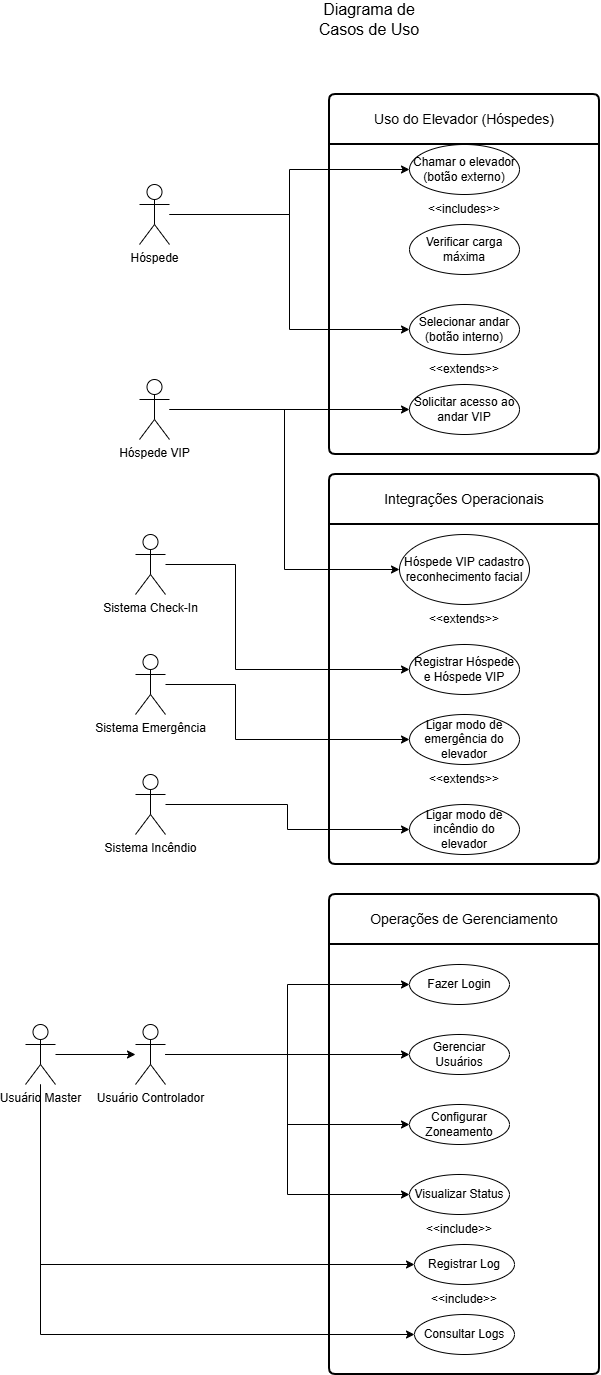

The diagram above was exported from draw.io. Its source (the exported page's mxGraphModel, read from the mxfile embedded in the PNG):
<mxGraphModel dx="997" dy="1743" grid="1" gridSize="10" guides="1" tooltips="1" connect="1" arrows="1" fold="1" page="1" pageScale="1" pageWidth="827" pageHeight="1169" math="0" shadow="0">
  <root>
    <mxCell id="0" />
    <mxCell id="1" parent="0" />
    <mxCell id="0Z33GAbs_yGox5INv9_w-29" style="edgeStyle=orthogonalEdgeStyle;rounded=0;orthogonalLoop=1;jettySize=auto;html=1;entryX=0;entryY=0.5;entryDx=0;entryDy=0;" parent="1" source="0Z33GAbs_yGox5INv9_w-1" target="0Z33GAbs_yGox5INv9_w-18" edge="1">
      <mxGeometry relative="1" as="geometry">
        <Array as="points">
          <mxPoint x="334" y="120" />
          <mxPoint x="334" y="75" />
        </Array>
      </mxGeometry>
    </mxCell>
    <mxCell id="0Z33GAbs_yGox5INv9_w-30" style="edgeStyle=orthogonalEdgeStyle;rounded=0;orthogonalLoop=1;jettySize=auto;html=1;entryX=0;entryY=0.5;entryDx=0;entryDy=0;" parent="1" source="0Z33GAbs_yGox5INv9_w-1" target="0Z33GAbs_yGox5INv9_w-19" edge="1">
      <mxGeometry relative="1" as="geometry" />
    </mxCell>
    <mxCell id="0Z33GAbs_yGox5INv9_w-1" value="Hóspede" style="shape=umlActor;verticalLabelPosition=bottom;verticalAlign=top;html=1;" parent="1" vertex="1">
      <mxGeometry x="184" y="90" width="30" height="60" as="geometry" />
    </mxCell>
    <mxCell id="0Z33GAbs_yGox5INv9_w-2" value="Diagrama de Casos de Uso" style="text;html=1;whiteSpace=wrap;strokeColor=none;fillColor=none;align=center;verticalAlign=middle;rounded=0;fontSize=16;" parent="1" vertex="1">
      <mxGeometry x="359" y="-90" width="110" height="30" as="geometry" />
    </mxCell>
    <mxCell id="0Z33GAbs_yGox5INv9_w-18" value="Chamar o elevador (botão externo)" style="ellipse;whiteSpace=wrap;html=1;align=center;" parent="1" vertex="1">
      <mxGeometry x="454" y="50" width="110" height="50" as="geometry" />
    </mxCell>
    <mxCell id="0Z33GAbs_yGox5INv9_w-19" value="Selecionar andar (botão interno)" style="ellipse;whiteSpace=wrap;html=1;align=center;" parent="1" vertex="1">
      <mxGeometry x="454" y="210" width="110" height="50" as="geometry" />
    </mxCell>
    <mxCell id="0Z33GAbs_yGox5INv9_w-20" value="Solicitar acesso ao andar VIP" style="ellipse;whiteSpace=wrap;html=1;align=center;" parent="1" vertex="1">
      <mxGeometry x="454" y="290" width="110" height="50" as="geometry" />
    </mxCell>
    <mxCell id="0Z33GAbs_yGox5INv9_w-21" value="Verificar carga máxima" style="ellipse;whiteSpace=wrap;html=1;align=center;" parent="1" vertex="1">
      <mxGeometry x="454" y="130" width="110" height="50" as="geometry" />
    </mxCell>
    <mxCell id="0Z33GAbs_yGox5INv9_w-31" style="edgeStyle=orthogonalEdgeStyle;rounded=0;orthogonalLoop=1;jettySize=auto;html=1;entryX=0;entryY=0.5;entryDx=0;entryDy=0;" parent="1" source="0Z33GAbs_yGox5INv9_w-22" target="0Z33GAbs_yGox5INv9_w-20" edge="1">
      <mxGeometry relative="1" as="geometry" />
    </mxCell>
    <mxCell id="0Z33GAbs_yGox5INv9_w-57" style="edgeStyle=orthogonalEdgeStyle;rounded=0;orthogonalLoop=1;jettySize=auto;html=1;entryX=0;entryY=0.5;entryDx=0;entryDy=0;" parent="1" source="0Z33GAbs_yGox5INv9_w-22" target="0Z33GAbs_yGox5INv9_w-42" edge="1">
      <mxGeometry relative="1" as="geometry">
        <mxPoint x="330" y="500" as="targetPoint" />
      </mxGeometry>
    </mxCell>
    <mxCell id="0Z33GAbs_yGox5INv9_w-22" value="Hóspede VIP" style="shape=umlActor;verticalLabelPosition=bottom;verticalAlign=top;html=1;" parent="1" vertex="1">
      <mxGeometry x="184" y="285" width="30" height="60" as="geometry" />
    </mxCell>
    <mxCell id="0Z33GAbs_yGox5INv9_w-27" value="&amp;lt;&amp;lt;includes&amp;gt;&amp;gt;" style="text;html=1;whiteSpace=wrap;strokeColor=none;fillColor=none;align=center;verticalAlign=middle;rounded=0;" parent="1" vertex="1">
      <mxGeometry x="479" y="100" width="60" height="30" as="geometry" />
    </mxCell>
    <mxCell id="0Z33GAbs_yGox5INv9_w-28" value="&amp;lt;&amp;lt;extends&amp;gt;&amp;gt;" style="text;html=1;whiteSpace=wrap;strokeColor=none;fillColor=none;align=center;verticalAlign=middle;rounded=0;" parent="1" vertex="1">
      <mxGeometry x="479" y="260" width="60" height="30" as="geometry" />
    </mxCell>
    <mxCell id="0Z33GAbs_yGox5INv9_w-39" value="Uso do Elevador (Hóspedes)" style="swimlane;childLayout=stackLayout;horizontal=1;startSize=50;horizontalStack=0;rounded=1;fontSize=14;fontStyle=0;strokeWidth=2;resizeParent=0;resizeLast=1;shadow=0;dashed=0;align=center;arcSize=4;whiteSpace=wrap;html=1;" parent="1" vertex="1">
      <mxGeometry x="374" width="270" height="360" as="geometry" />
    </mxCell>
    <mxCell id="0Z33GAbs_yGox5INv9_w-40" value="&lt;span style=&quot;color: rgba(0, 0, 0, 0); font-family: monospace; font-size: 0px; text-wrap-mode: nowrap;&quot;&gt;%3CmxGraphModel%3E%3Croot%3E%3CmxCell%20id%3D%220%22%2F%3E%3CmxCell%20id%3D%221%22%20parent%3D%220%22%2F%3E%3CmxCell%20id%3D%222%22%20value%3D%22Solicitar%20acesso%20ao%20andar%20VIP%22%20style%3D%22ellipse%3BwhiteSpace%3Dwrap%3Bhtml%3D1%3Balign%3Dcenter%3B%22%20vertex%3D%221%22%20parent%3D%221%22%3E%3CmxGeometry%20x%3D%22410%22%20y%3D%22240%22%20width%3D%22110%22%20height%3D%2250%22%20as%3D%22geometry%22%2F%3E%3C%2FmxCell%3E%3C%2Froot%3E%3C%2FmxGraphModel%3E&lt;/span&gt;" style="align=left;strokeColor=none;fillColor=none;spacingLeft=4;spacingRight=4;fontSize=12;verticalAlign=top;resizable=0;rotatable=0;part=1;html=1;whiteSpace=wrap;" parent="0Z33GAbs_yGox5INv9_w-39" vertex="1">
      <mxGeometry y="50" width="270" height="310" as="geometry" />
    </mxCell>
    <mxCell id="0Z33GAbs_yGox5INv9_w-42" value="Hóspede VIP cadastro reconhecimento facial" style="ellipse;whiteSpace=wrap;html=1;align=center;" parent="1" vertex="1">
      <mxGeometry x="444" y="440" width="130" height="70" as="geometry" />
    </mxCell>
    <mxCell id="0Z33GAbs_yGox5INv9_w-43" value="Ligar modo de emergência do elevador" style="ellipse;whiteSpace=wrap;html=1;align=center;" parent="1" vertex="1">
      <mxGeometry x="454" y="620" width="110" height="50" as="geometry" />
    </mxCell>
    <mxCell id="0Z33GAbs_yGox5INv9_w-44" value="Ligar modo de incêndio do elevador" style="ellipse;whiteSpace=wrap;html=1;align=center;" parent="1" vertex="1">
      <mxGeometry x="454" y="710" width="110" height="50" as="geometry" />
    </mxCell>
    <mxCell id="0Z33GAbs_yGox5INv9_w-45" value="Registrar Hóspede e Hóspede VIP" style="ellipse;whiteSpace=wrap;html=1;align=center;" parent="1" vertex="1">
      <mxGeometry x="454" y="550" width="110" height="50" as="geometry" />
    </mxCell>
    <mxCell id="0Z33GAbs_yGox5INv9_w-46" value="&amp;lt;&amp;lt;extends&amp;gt;&amp;gt;" style="text;html=1;whiteSpace=wrap;strokeColor=none;fillColor=none;align=center;verticalAlign=middle;rounded=0;" parent="1" vertex="1">
      <mxGeometry x="479" y="510" width="60" height="30" as="geometry" />
    </mxCell>
    <mxCell id="0Z33GAbs_yGox5INv9_w-47" value="&amp;lt;&amp;lt;extends&amp;gt;&amp;gt;" style="text;html=1;whiteSpace=wrap;strokeColor=none;fillColor=none;align=center;verticalAlign=middle;rounded=0;" parent="1" vertex="1">
      <mxGeometry x="479" y="670" width="60" height="30" as="geometry" />
    </mxCell>
    <mxCell id="0Z33GAbs_yGox5INv9_w-48" value="Integrações Operacionais" style="swimlane;childLayout=stackLayout;horizontal=1;startSize=50;horizontalStack=0;rounded=1;fontSize=14;fontStyle=0;strokeWidth=2;resizeParent=0;resizeLast=1;shadow=0;dashed=0;align=center;arcSize=4;whiteSpace=wrap;html=1;" parent="1" vertex="1">
      <mxGeometry x="374" y="380" width="270" height="390" as="geometry" />
    </mxCell>
    <mxCell id="0Z33GAbs_yGox5INv9_w-49" value="&lt;span style=&quot;color: rgba(0, 0, 0, 0); font-family: monospace; font-size: 0px; text-wrap-mode: nowrap;&quot;&gt;%3CmxGraphModel%3E%3Croot%3E%3CmxCell%20id%3D%220%22%2F%3E%3CmxCell%20id%3D%221%22%20parent%3D%220%22%2F%3E%3CmxCell%20id%3D%222%22%20value%3D%22Solicitar%20acesso%20ao%20andar%20VIP%22%20style%3D%22ellipse%3BwhiteSpace%3Dwrap%3Bhtml%3D1%3Balign%3Dcenter%3B%22%20vertex%3D%221%22%20parent%3D%221%22%3E%3CmxGeometry%20x%3D%22410%22%20y%3D%22240%22%20width%3D%22110%22%20height%3D%2250%22%20as%3D%22geometry%22%2F%3E%3C%2FmxCell%3E%3C%2Froot%3E%3C%2FmxGraphModel%3E&lt;/span&gt;" style="align=left;strokeColor=none;fillColor=none;spacingLeft=4;spacingRight=4;fontSize=12;verticalAlign=top;resizable=0;rotatable=0;part=1;html=1;whiteSpace=wrap;" parent="0Z33GAbs_yGox5INv9_w-48" vertex="1">
      <mxGeometry y="50" width="270" height="340" as="geometry" />
    </mxCell>
    <mxCell id="0Z33GAbs_yGox5INv9_w-50" value="Operações de Gerenciamento" style="swimlane;childLayout=stackLayout;horizontal=1;startSize=50;horizontalStack=0;rounded=1;fontSize=14;fontStyle=0;strokeWidth=2;resizeParent=0;resizeLast=1;shadow=0;dashed=0;align=center;arcSize=4;whiteSpace=wrap;html=1;" parent="1" vertex="1">
      <mxGeometry x="374" y="800" width="270" height="480" as="geometry" />
    </mxCell>
    <mxCell id="0Z33GAbs_yGox5INv9_w-51" value="&lt;span style=&quot;color: rgba(0, 0, 0, 0); font-family: monospace; font-size: 0px; text-wrap-mode: nowrap;&quot;&gt;%3CmxGraphModel%3E%3Croot%3E%3CmxCell%20id%3D%220%22%2F%3E%3CmxCell%20id%3D%221%22%20parent%3D%220%22%2F%3E%3CmxCell%20id%3D%222%22%20value%3D%22Solicitar%20acesso%20ao%20andar%20VIP%22%20style%3D%22ellipse%3BwhiteSpace%3Dwrap%3Bhtml%3D1%3Balign%3Dcenter%3B%22%20vertex%3D%221%22%20parent%3D%221%22%3E%3CmxGeometry%20x%3D%22410%22%20y%3D%22240%22%20width%3D%22110%22%20height%3D%2250%22%20as%3D%22geometry%22%2F%3E%3C%2FmxCell%3E%3C%2Froot%3E%3C%2FmxGraphModel%3E&lt;/span&gt;" style="align=left;strokeColor=none;fillColor=none;spacingLeft=4;spacingRight=4;fontSize=12;verticalAlign=top;resizable=0;rotatable=0;part=1;html=1;whiteSpace=wrap;" parent="0Z33GAbs_yGox5INv9_w-50" vertex="1">
      <mxGeometry y="50" width="270" height="430" as="geometry" />
    </mxCell>
    <mxCell id="0Z33GAbs_yGox5INv9_w-58" style="edgeStyle=orthogonalEdgeStyle;rounded=0;orthogonalLoop=1;jettySize=auto;html=1;entryX=0;entryY=0.5;entryDx=0;entryDy=0;" parent="1" source="0Z33GAbs_yGox5INv9_w-52" target="0Z33GAbs_yGox5INv9_w-45" edge="1">
      <mxGeometry relative="1" as="geometry">
        <Array as="points">
          <mxPoint x="280" y="470" />
          <mxPoint x="280" y="575" />
        </Array>
      </mxGeometry>
    </mxCell>
    <mxCell id="0Z33GAbs_yGox5INv9_w-52" value="Sistema Check-In" style="shape=umlActor;verticalLabelPosition=bottom;verticalAlign=top;html=1;" parent="1" vertex="1">
      <mxGeometry x="180" y="440" width="30" height="60" as="geometry" />
    </mxCell>
    <mxCell id="0Z33GAbs_yGox5INv9_w-59" style="edgeStyle=orthogonalEdgeStyle;rounded=0;orthogonalLoop=1;jettySize=auto;html=1;entryX=0;entryY=0.5;entryDx=0;entryDy=0;" parent="1" source="0Z33GAbs_yGox5INv9_w-53" target="0Z33GAbs_yGox5INv9_w-43" edge="1">
      <mxGeometry relative="1" as="geometry">
        <Array as="points">
          <mxPoint x="280" y="590" />
          <mxPoint x="280" y="645" />
        </Array>
      </mxGeometry>
    </mxCell>
    <mxCell id="0Z33GAbs_yGox5INv9_w-53" value="Sistema Emergência" style="shape=umlActor;verticalLabelPosition=bottom;verticalAlign=top;html=1;" parent="1" vertex="1">
      <mxGeometry x="180" y="560" width="30" height="60" as="geometry" />
    </mxCell>
    <mxCell id="0Z33GAbs_yGox5INv9_w-60" style="edgeStyle=orthogonalEdgeStyle;rounded=0;orthogonalLoop=1;jettySize=auto;html=1;entryX=0;entryY=0.5;entryDx=0;entryDy=0;" parent="1" source="0Z33GAbs_yGox5INv9_w-54" target="0Z33GAbs_yGox5INv9_w-44" edge="1">
      <mxGeometry relative="1" as="geometry" />
    </mxCell>
    <mxCell id="0Z33GAbs_yGox5INv9_w-54" value="Sistema Incêndio" style="shape=umlActor;verticalLabelPosition=bottom;verticalAlign=top;html=1;" parent="1" vertex="1">
      <mxGeometry x="180" y="680" width="30" height="60" as="geometry" />
    </mxCell>
    <mxCell id="0Z33GAbs_yGox5INv9_w-71" style="edgeStyle=orthogonalEdgeStyle;rounded=0;orthogonalLoop=1;jettySize=auto;html=1;" parent="1" source="0Z33GAbs_yGox5INv9_w-61" target="0Z33GAbs_yGox5INv9_w-62" edge="1">
      <mxGeometry relative="1" as="geometry" />
    </mxCell>
    <mxCell id="0Z33GAbs_yGox5INv9_w-78" style="edgeStyle=orthogonalEdgeStyle;rounded=0;orthogonalLoop=1;jettySize=auto;html=1;entryX=0;entryY=0.5;entryDx=0;entryDy=0;" parent="1" source="0Z33GAbs_yGox5INv9_w-61" target="0Z33GAbs_yGox5INv9_w-68" edge="1">
      <mxGeometry relative="1" as="geometry">
        <Array as="points">
          <mxPoint x="85" y="1240" />
        </Array>
      </mxGeometry>
    </mxCell>
    <mxCell id="0Z33GAbs_yGox5INv9_w-79" style="edgeStyle=orthogonalEdgeStyle;rounded=0;orthogonalLoop=1;jettySize=auto;html=1;entryX=0;entryY=0.5;entryDx=0;entryDy=0;" parent="1" source="0Z33GAbs_yGox5INv9_w-61" target="0Z33GAbs_yGox5INv9_w-67" edge="1">
      <mxGeometry relative="1" as="geometry">
        <Array as="points">
          <mxPoint x="85" y="1170" />
        </Array>
      </mxGeometry>
    </mxCell>
    <mxCell id="0Z33GAbs_yGox5INv9_w-61" value="Usuário Master" style="shape=umlActor;verticalLabelPosition=bottom;verticalAlign=top;html=1;" parent="1" vertex="1">
      <mxGeometry x="70" y="930" width="30" height="60" as="geometry" />
    </mxCell>
    <mxCell id="0Z33GAbs_yGox5INv9_w-72" style="edgeStyle=orthogonalEdgeStyle;rounded=0;orthogonalLoop=1;jettySize=auto;html=1;entryX=0;entryY=0.5;entryDx=0;entryDy=0;" parent="1" source="0Z33GAbs_yGox5INv9_w-62" target="0Z33GAbs_yGox5INv9_w-63" edge="1">
      <mxGeometry relative="1" as="geometry" />
    </mxCell>
    <mxCell id="0Z33GAbs_yGox5INv9_w-73" style="edgeStyle=orthogonalEdgeStyle;rounded=0;orthogonalLoop=1;jettySize=auto;html=1;entryX=0;entryY=0.5;entryDx=0;entryDy=0;" parent="1" source="0Z33GAbs_yGox5INv9_w-62" target="0Z33GAbs_yGox5INv9_w-64" edge="1">
      <mxGeometry relative="1" as="geometry" />
    </mxCell>
    <mxCell id="0Z33GAbs_yGox5INv9_w-74" style="edgeStyle=orthogonalEdgeStyle;rounded=0;orthogonalLoop=1;jettySize=auto;html=1;entryX=0;entryY=0.5;entryDx=0;entryDy=0;" parent="1" source="0Z33GAbs_yGox5INv9_w-62" target="0Z33GAbs_yGox5INv9_w-66" edge="1">
      <mxGeometry relative="1" as="geometry" />
    </mxCell>
    <mxCell id="0Z33GAbs_yGox5INv9_w-77" style="edgeStyle=orthogonalEdgeStyle;rounded=0;orthogonalLoop=1;jettySize=auto;html=1;entryX=0;entryY=0.5;entryDx=0;entryDy=0;" parent="1" source="0Z33GAbs_yGox5INv9_w-62" target="0Z33GAbs_yGox5INv9_w-65" edge="1">
      <mxGeometry relative="1" as="geometry" />
    </mxCell>
    <mxCell id="0Z33GAbs_yGox5INv9_w-62" value="Usuário Controlador" style="shape=umlActor;verticalLabelPosition=bottom;verticalAlign=top;html=1;" parent="1" vertex="1">
      <mxGeometry x="180" y="930" width="30" height="60" as="geometry" />
    </mxCell>
    <mxCell id="0Z33GAbs_yGox5INv9_w-63" value="Fazer Login" style="ellipse;whiteSpace=wrap;html=1;align=center;" parent="1" vertex="1">
      <mxGeometry x="454" y="870" width="100" height="40" as="geometry" />
    </mxCell>
    <mxCell id="0Z33GAbs_yGox5INv9_w-64" value="Gerenciar Usuários" style="ellipse;whiteSpace=wrap;html=1;align=center;" parent="1" vertex="1">
      <mxGeometry x="454" y="940" width="100" height="40" as="geometry" />
    </mxCell>
    <mxCell id="0Z33GAbs_yGox5INv9_w-65" value="Configurar Zoneamento" style="ellipse;whiteSpace=wrap;html=1;align=center;" parent="1" vertex="1">
      <mxGeometry x="454" y="1010" width="100" height="40" as="geometry" />
    </mxCell>
    <mxCell id="0Z33GAbs_yGox5INv9_w-66" value="Visualizar Status" style="ellipse;whiteSpace=wrap;html=1;align=center;" parent="1" vertex="1">
      <mxGeometry x="454" y="1080" width="100" height="40" as="geometry" />
    </mxCell>
    <mxCell id="0Z33GAbs_yGox5INv9_w-67" value="Registrar Log" style="ellipse;whiteSpace=wrap;html=1;align=center;" parent="1" vertex="1">
      <mxGeometry x="459" y="1150" width="100" height="40" as="geometry" />
    </mxCell>
    <mxCell id="0Z33GAbs_yGox5INv9_w-68" value="Consultar Logs" style="ellipse;whiteSpace=wrap;html=1;align=center;" parent="1" vertex="1">
      <mxGeometry x="459" y="1220" width="100" height="40" as="geometry" />
    </mxCell>
    <mxCell id="0Z33GAbs_yGox5INv9_w-69" value="&amp;lt;&amp;lt;include&amp;gt;&amp;gt;" style="text;html=1;whiteSpace=wrap;strokeColor=none;fillColor=none;align=center;verticalAlign=middle;rounded=0;" parent="1" vertex="1">
      <mxGeometry x="474" y="1120" width="60" height="30" as="geometry" />
    </mxCell>
    <mxCell id="0Z33GAbs_yGox5INv9_w-70" value="&amp;lt;&amp;lt;include&amp;gt;&amp;gt;" style="text;html=1;whiteSpace=wrap;strokeColor=none;fillColor=none;align=center;verticalAlign=middle;rounded=0;" parent="1" vertex="1">
      <mxGeometry x="479" y="1190" width="60" height="30" as="geometry" />
    </mxCell>
  </root>
</mxGraphModel>